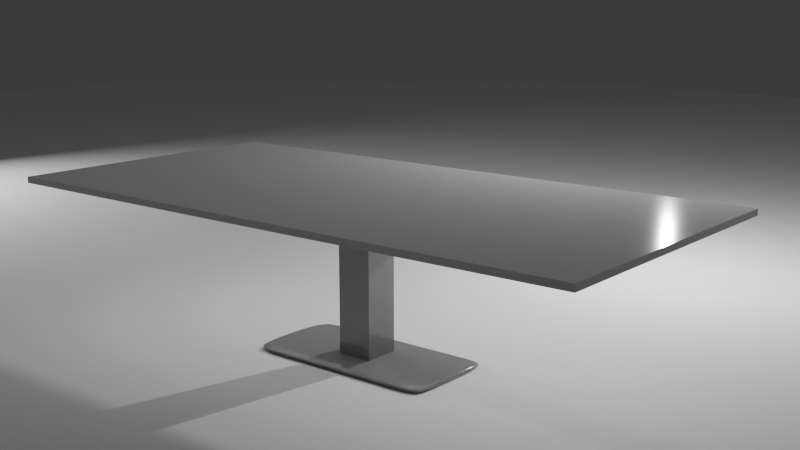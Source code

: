 # Source: table.blend  (saved by Blender 4.5.92; exported with 4.5.12 LTS)
import bpy
from mathutils import Matrix  # noqa: F401  (used for matrix-valued properties, if any)

bpy.ops.wm.read_factory_settings(use_empty=True)
scene = bpy.context.scene
scene.name = 'Scene'

# ---- collections
col_collection = bpy.data.collections.new('Collection'); scene.collection.children.link(col_collection)

# ---- materials (node trees are filled in below, after node groups)
mat_material_001 = bpy.data.materials.new('Material.001')
mat_material_003 = bpy.data.materials.new('Material.003')
mat_material_002 = bpy.data.materials.new('Material.002')
mat_material_004 = bpy.data.materials.new('Material.004')

# ---- material node trees
mat_material_001.use_nodes = True; mat_material_001.node_tree.nodes.clear()
_N = mat_material_001.node_tree.nodes; _L = mat_material_001.node_tree.links
n0 = _N.new('ShaderNodeBsdfPrincipled'); n0.name = 'Principled BSDF'; n0.location = (-200, 100)
n0.inputs[0].default_value = (1.0, 1.0, 1.0, 1.0)
n0.inputs[2].default_value = 0.08333
n1 = _N.new('ShaderNodeOutputMaterial'); n1.name = 'Material Output'; n1.location = (200, 100)
_L.new(n0.outputs[0], n1.inputs[0])
n1.is_active_output = True
mat_material_003.use_nodes = True; mat_material_003.node_tree.nodes.clear()
_N = mat_material_003.node_tree.nodes; _L = mat_material_003.node_tree.links
n0 = _N.new('ShaderNodeBsdfPrincipled'); n0.name = 'Principled BSDF'; n0.location = (-200, 100)
n0.inputs[0].default_value = (0.293, 0.293, 0.293, 1.0)
n0.inputs[2].default_value = 0.1296
n1 = _N.new('ShaderNodeOutputMaterial'); n1.name = 'Material Output'; n1.location = (200, 100)
_L.new(n0.outputs[0], n1.inputs[0])
n1.is_active_output = True
mat_material_002.use_nodes = True; mat_material_002.node_tree.nodes.clear()
_N = mat_material_002.node_tree.nodes; _L = mat_material_002.node_tree.links
n0 = _N.new('ShaderNodeBsdfPrincipled'); n0.name = 'Principled BSDF'; n0.location = (-200, 100)
n0.inputs[0].default_value = (0.2933, 0.2933, 0.2933, 1.0)
n0.inputs[2].default_value = 0.0463
n1 = _N.new('ShaderNodeOutputMaterial'); n1.name = 'Material Output'; n1.location = (200, 100)
_L.new(n0.outputs[0], n1.inputs[0])
n1.is_active_output = True
mat_material_004.use_nodes = True; mat_material_004.node_tree.nodes.clear()
_N = mat_material_004.node_tree.nodes; _L = mat_material_004.node_tree.links
n0 = _N.new('ShaderNodeBsdfPrincipled'); n0.name = 'Principled BSDF'; n0.location = (-200, 100)
n0.inputs[0].default_value = (1.0, 1.0, 1.0, 1.0)
n0.inputs[2].default_value = 1.0
n0.inputs[3].default_value = 2.3
n1 = _N.new('ShaderNodeOutputMaterial'); n1.name = 'Material Output'; n1.location = (200, 100)
_L.new(n0.outputs[0], n1.inputs[0])
n1.is_active_output = True

# ---- world
world_world = bpy.data.worlds.new('World'); scene.world = world_world
world_world.use_nodes = True; world_world.node_tree.nodes.clear()
_N = world_world.node_tree.nodes; _L = world_world.node_tree.links
n0 = _N.new('ShaderNodeOutputWorld'); n0.name = 'World Output'; n0.location = (200, 100)
n1 = _N.new('ShaderNodeBackground'); n1.name = 'Background'; n1.location = (-200, 100)
n1.inputs[0].default_value = (0.05088, 0.05088, 0.05088, 1.0)
_L.new(n1.outputs[0], n0.inputs[0])
n0.is_active_output = True
world_world.color = (0.05088, 0.05088, 0.05088)
world_world.sun_shadow_jitter_overblur = 0.0

# ---- cameras
cam_camera = bpy.data.cameras.new('Camera')
cam_camera.clip_end = 100.0
cam_camera.ortho_scale = 7.314

# ---- lights
light_light = bpy.data.lights.new('Light', 'POINT')
light_light.energy = 4026.0
light_light.shadow_soft_size = 0.1
light_area = bpy.data.lights.new('Area', 'AREA')
light_area.energy = 3655.0
light_area.size = 1.0
light_area.size_y = 1.0

# ---- meshes
me_plane = bpy.data.meshes.new('Plane')
me_plane.from_pydata([(-1.0, -1.0, 0.0), (1.0, -1.0, 0.0), (-1.0, 1.0, 0.0), (1.0, 1.0, 0.0), (-1.0, 1.0, 0.3743), (-1.0, -1.0, 0.3743), (1.0, -1.0, 0.3743), (1.0, 1.0, 0.3743)], [], [(0, 2, 3, 1), (5, 6, 7, 4), (3, 2, 4, 7), (0, 1, 6, 5), (1, 3, 7, 6), (2, 0, 5, 4)])
_uv = me_plane.uv_layers.new(name='UVMap')
_uv.uv.foreach_set('vector', [0.0, 0.0, 0.0, 1.0, 1.0, 1.0, 1.0, 0.0, 0.0, 0.0, 1.0, 0.0, 1.0, 1.0, 0.0, 1.0, 1.0, 1.0, 0.0, 1.0, 0.0, 1.0, 1.0, 1.0, 0.0, 0.0, 1.0, 0.0, 1.0, 0.0, 0.0, 0.0, 1.0, 0.0, 1.0, 1.0, 1.0, 1.0, 1.0, 0.0, 0.0, 1.0, 0.0, 0.0, 0.0, 0.0, 0.0, 1.0])
me_plane.materials.append(mat_material_001)
me_plane.update()
me_cube_001 = bpy.data.meshes.new('Cube.001')
me_cube_001.from_pydata([(-1.0, -1.0, -1.0), (-1.0, -1.0, 1.0), (-1.0, 1.0, -1.0), (-1.0, 1.0, 1.0), (1.0, -1.0, -1.0), (1.0, -1.0, 1.0), (1.0, 1.0, -1.0), (1.0, 1.0, 1.0), (-1.0, 0.8867, -1.0), (-1.0, 0.8867, 1.0), (1.0, 0.8867, -1.0), (1.0, 0.8867, 1.0), (-1.0, -0.9274, -1.0), (1.0, -0.9274, 1.0), (-1.0, -0.9274, 1.0), (1.0, -0.9274, -1.0)], [], [(8, 9, 3, 2), (2, 3, 7, 6), (15, 13, 5, 4), (4, 5, 1, 0), (12, 15, 4, 0), (13, 14, 1, 5), (7, 3, 9, 11), (2, 6, 10, 8), (6, 7, 11, 10), (12, 14, 9, 8), (0, 1, 14, 12), (11, 9, 14, 13), (8, 10, 15, 12), (10, 11, 13, 15)])
me_cube_001.polygons.foreach_set('use_smooth', [True] * 14)
_uv = me_cube_001.uv_layers.new(name='UVMap')
_uv.uv.foreach_set('vector', [0.375, 0.2358, 0.625, 0.2358, 0.625, 0.25, 0.375, 0.25, 0.375, 0.25, 0.625, 0.25, 0.625, 0.5, 0.375, 0.5, 0.375, 0.7409, 0.625, 0.7409, 0.625, 0.75, 0.375, 0.75, 0.375, 0.75, 0.625, 0.75, 0.625, 1.0, 0.375, 1.0, 0.125, 0.7409, 0.375, 0.7409, 0.375, 0.75, 0.125, 0.75, 0.625, 0.7409, 0.875, 0.7409, 0.875, 0.75, 0.625, 0.75, 0.625, 0.5, 0.875, 0.5, 0.875, 0.5142, 0.625, 0.5142, 0.125, 0.5, 0.375, 0.5, 0.375, 0.5142, 0.125, 0.5142, 0.375, 0.5, 0.625, 0.5, 0.625, 0.5142, 0.375, 0.5142, 0.375, 0.009071, 0.625, 0.009071, 0.625, 0.2358, 0.375, 0.2358, 0.375, 0.0, 0.625, 0.0, 0.625, 0.009071, 0.375, 0.009071, 0.625, 0.5142, 0.875, 0.5142, 0.875, 0.7409, 0.625, 0.7409, 0.125, 0.5142, 0.375, 0.5142, 0.375, 0.7409, 0.125, 0.7409, 0.375, 0.5142, 0.625, 0.5142, 0.625, 0.7409, 0.375, 0.7409])
me_cube_001.materials.append(mat_material_003)
me_cube_001.update()
me_cube_002 = bpy.data.meshes.new('Cube.002')
me_cube_002.from_pydata([(-1.0, -1.0, -1.0), (-1.0, -1.0, 1.0), (-1.0, 1.0, -1.0), (-1.0, 1.0, 1.0), (1.0, -1.0, -1.0), (1.0, -1.0, 1.0), (1.0, 1.0, -1.0), (1.0, 1.0, 1.0), (-1.0, -1.0, 7.686), (-1.0, 1.0, 7.686), (1.0, 1.0, 7.686), (1.0, -1.0, 7.686), (-1.0, -1.0, 8.008), (-1.0, 1.0, 8.008), (1.0, 1.0, 8.008), (1.0, -1.0, 8.008)], [], [(0, 1, 3, 2), (2, 3, 7, 6), (6, 7, 5, 4), (4, 5, 1, 0), (2, 6, 4, 0), (7, 3, 9, 10), (8, 11, 15, 12), (5, 7, 10, 11), (3, 1, 8, 9), (1, 5, 11, 8), (14, 13, 12, 15), (10, 9, 13, 14), (11, 10, 14, 15), (9, 8, 12, 13)])
_uv = me_cube_002.uv_layers.new(name='UVMap')
_uv.uv.foreach_set('vector', [0.375, 0.0, 0.625, 0.0, 0.625, 0.25, 0.375, 0.25, 0.375, 0.25, 0.625, 0.25, 0.625, 0.5, 0.375, 0.5, 0.375, 0.5, 0.625, 0.5, 0.625, 0.75, 0.375, 0.75, 0.375, 0.75, 0.625, 0.75, 0.625, 1.0, 0.375, 1.0, 0.125, 0.5, 0.375, 0.5, 0.375, 0.75, 0.125, 0.75, 0.625, 0.5, 0.625, 0.25, 0.625, 0.25, 0.625, 0.5, 0.625, 1.0, 0.625, 0.75, 0.625, 0.75, 0.625, 1.0, 0.625, 0.75, 0.625, 0.5, 0.625, 0.5, 0.625, 0.75, 0.625, 0.25, 0.625, 0.0, 0.625, 0.0, 0.625, 0.25, 0.625, 1.0, 0.625, 0.75, 0.625, 0.75, 0.625, 1.0, 0.625, 0.5, 0.875, 0.5, 0.875, 0.75, 0.625, 0.75, 0.625, 0.5, 0.625, 0.25, 0.625, 0.25, 0.625, 0.5, 0.625, 0.75, 0.625, 0.5, 0.625, 0.5, 0.625, 0.75, 0.625, 0.25, 0.625, 0.0, 0.625, 0.0, 0.625, 0.25])
me_cube_002.materials.append(mat_material_002)
me_cube_002.update()
me_plane_001 = bpy.data.meshes.new('Plane.001')
me_plane_001.from_pydata([(-1.0, -1.0, 0.0), (1.0, -1.0, 0.0), (-1.0, 1.0, 0.0), (1.0, 1.0, 0.0), (-1.0, 1.0, 0.01064), (-1.0, -1.0, 0.01064), (1.0, -1.0, 0.01064), (1.0, 1.0, 0.01064), (-0.7262, -0.6737, 0.012), (-0.6755, -0.6737, 0.012), (-0.7262, -0.6229, 0.012), (-0.6755, -0.6229, 0.012)], [], [(0, 2, 3, 1), (5, 6, 7, 4), (1, 3, 7, 6), (2, 0, 5, 4), (3, 2, 4, 7), (0, 1, 6, 5), (8, 9, 11, 10)])
_uv = me_plane_001.uv_layers.new(name='UVMap')
_uv.uv.foreach_set('vector', [0.0, 0.0, 0.0, 1.0, 1.0, 1.0, 1.0, 0.0, 0.0, 0.0, 1.0, 0.0, 1.0, 1.0, 0.0, 1.0, 1.0, 0.0, 1.0, 1.0, 1.0, 1.0, 1.0, 0.0, 0.0, 1.0, 0.0, 0.0, 0.0, 0.0, 0.0, 1.0, 1.0, 1.0, 0.0, 1.0, 0.0, 1.0, 1.0, 1.0, 0.0, 0.0, 1.0, 0.0, 1.0, 0.0, 0.0, 0.0, 0.0, 0.0, 1.0, 0.0, 1.0, 1.0, 0.0, 1.0])
me_plane_001.materials.append(mat_material_004)
me_plane_001.update()

# ---- objects
ob_light = bpy.data.objects.new('Light', light_light)
ob_camera = bpy.data.objects.new('Camera', cam_camera)
ob_plane = bpy.data.objects.new('Plane', me_plane)
ob_cube = bpy.data.objects.new('Cube', me_cube_001)
ob_cube_001 = bpy.data.objects.new('Cube.001', me_cube_002)
ob_area = bpy.data.objects.new('Area', light_area)
ob_plane_001 = bpy.data.objects.new('Plane.001', me_plane_001)

# ---- transforms, parenting, visibility, modifiers, constraints
ob_light.location = (11.6, -2.351, 7.024)
ob_light.rotation_euler = (0.6503, 0.05522, 1.866)
ob_light.lock_rotations_4d = False
ob_light.empty_display_type = 'ARROWS'
ob_light.color = (0.0, 0.0, 0.0, 0.0)
ob_light.lineart.crease_threshold = 0.0
ob_camera.location = (-19.84, -17.17, 9.199)
ob_camera.rotation_euler = (1.35, 6.976e-06, -0.8885)
ob_camera.lock_rotations_4d = False
ob_camera.empty_display_type = 'ARROWS'
ob_camera.color = (0.0, 0.0, 0.0, 0.0)
ob_camera.display_type = 'WIRE'
ob_camera.lineart.crease_threshold = 0.0
ob_plane.location = (0.0, 0.0, 3.977)
ob_plane.scale = (3.985, 8.088, 0.4375)
ob_cube.location = (0.0, 0.0, 0.0)
ob_cube.scale = (1.464, 2.642, 0.09527)
_m = ob_cube.modifiers.new('Subdivision', 'SUBSURF')
_m.levels = 3
ob_cube_001.location = (0.0, 0.0, 0.4584)
ob_cube_001.scale = (0.4746, 0.4746, 0.4487)
ob_area.location = (2.537, 35.68, 6.535)
ob_area.rotation_euler = (-1.529, 0.7054, -0.1091)
ob_plane_001.location = (27.61, 25.54, -0.4726)
ob_plane_001.scale = (39.39, 39.39, 39.39)

# ---- collection membership
col_collection.objects.link(ob_light)
col_collection.objects.link(ob_camera)
col_collection.objects.link(ob_plane)
col_collection.objects.link(ob_cube)
col_collection.objects.link(ob_cube_001)
col_collection.objects.link(ob_area)
col_collection.objects.link(ob_plane_001)

# ---- scene / render settings (as saved in the file)
scene.camera = ob_camera
scene.frame_start = 1; scene.frame_end = 250; scene.frame_set(1)
scene.render.engine = 'BLENDER_EEVEE_NEXT'
bpy.context.view_layer.update()
